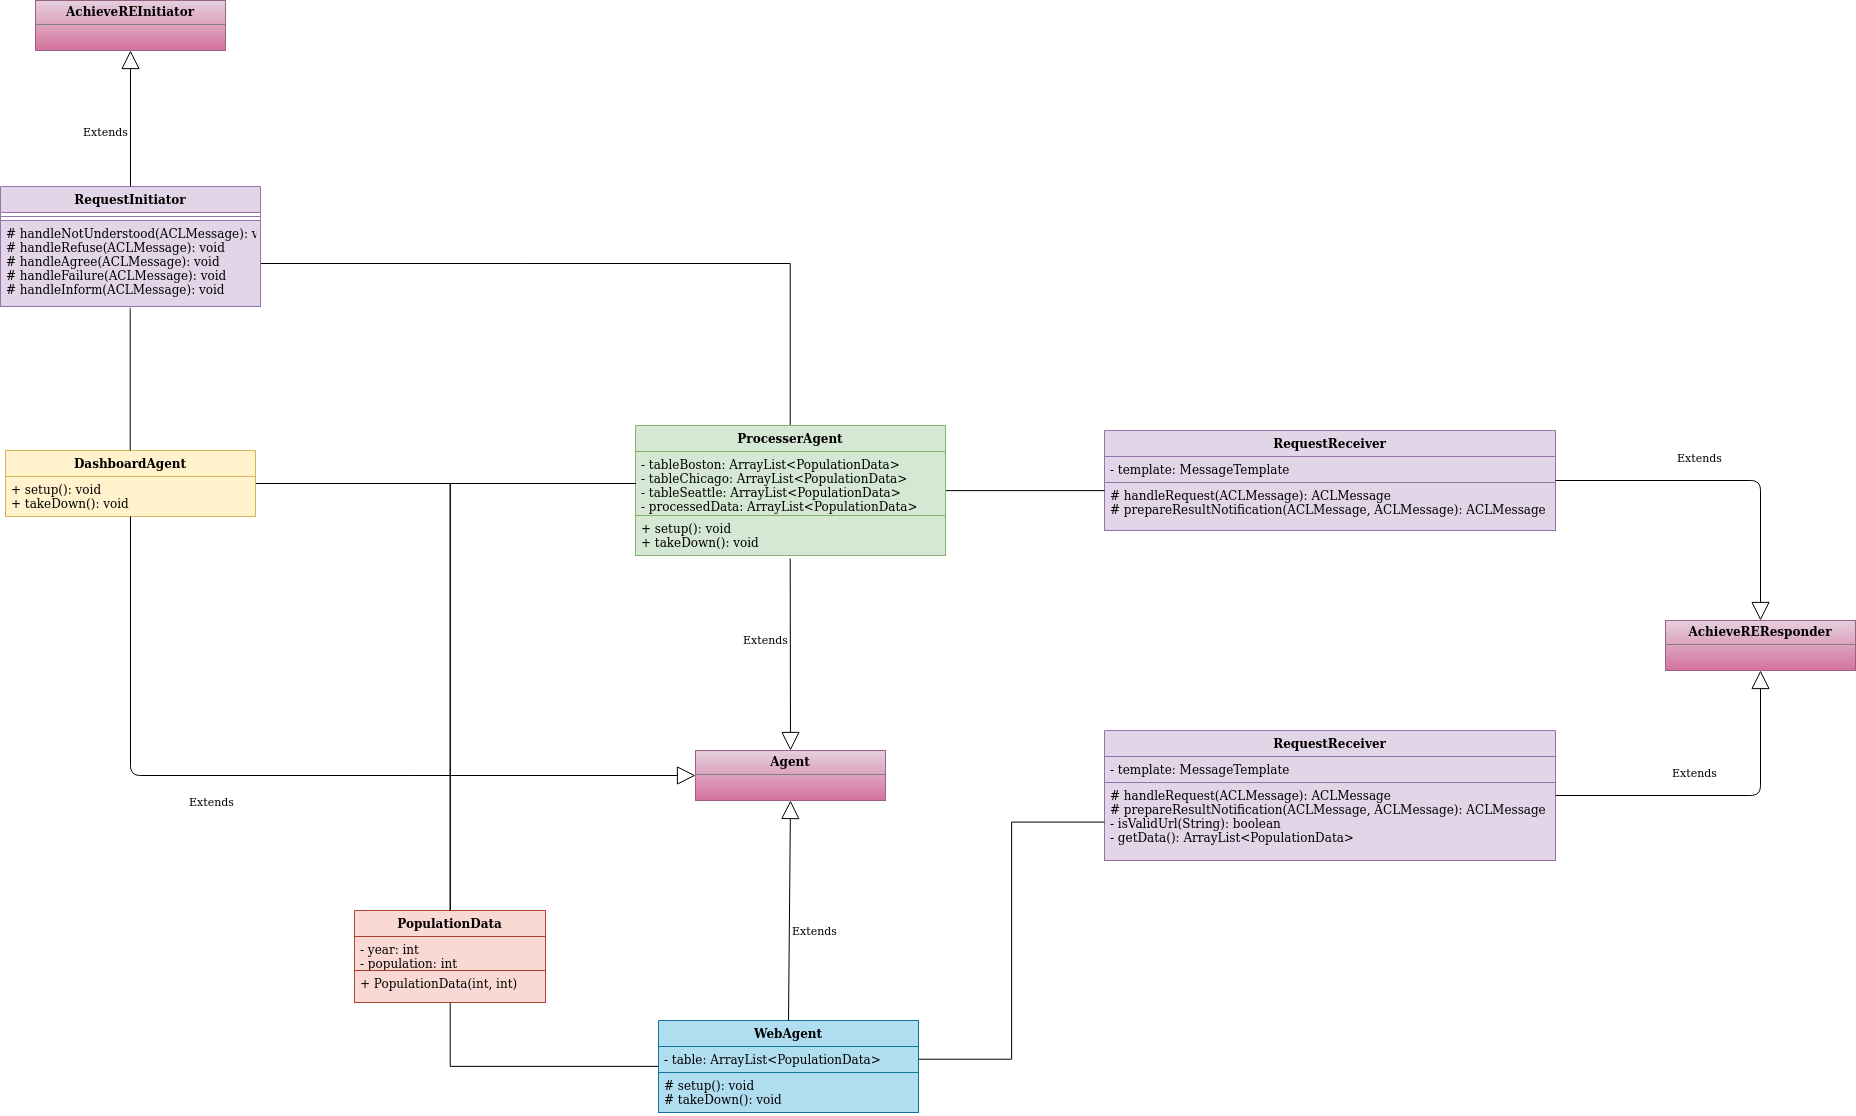

The diagram above was exported from draw.io. Its source (the exported page's mxGraphModel, read from the mxfile embedded in the PNG):
<mxGraphModel dx="2881" dy="2157" grid="1" gridSize="10" guides="1" tooltips="1" connect="1" arrows="1" fold="1" page="1" pageScale="1" pageWidth="850" pageHeight="1100" background="#ffffff" math="0" shadow="0">
  <root>
    <mxCell id="0" />
    <mxCell id="1" parent="0" />
    <mxCell id="sUROtPdJcEur0NHj21Yj-12" value="&lt;p style=&quot;margin: 0px ; margin-top: 4px ; text-align: center&quot;&gt;&lt;b&gt;Agent&lt;/b&gt;&lt;/p&gt;&lt;hr size=&quot;1&quot;&gt;&lt;p style=&quot;margin: 0px ; margin-left: 4px&quot;&gt;&lt;br&gt;&lt;/p&gt;&lt;hr size=&quot;1&quot;&gt;&lt;p style=&quot;margin: 0px ; margin-left: 4px&quot;&gt;&lt;br&gt;&lt;/p&gt;" style="verticalAlign=top;align=left;overflow=fill;fontSize=12;fontFamily=Helvetica;html=1;gradientColor=#d5739d;fillColor=#e6d0de;strokeColor=#996185;" parent="1" vertex="1">
      <mxGeometry x="100" y="-240" width="190" height="50" as="geometry" />
    </mxCell>
    <mxCell id="VmS5fu1pl-oHC1CFk-MV-9" style="edgeStyle=orthogonalEdgeStyle;rounded=0;orthogonalLoop=1;jettySize=auto;html=1;exitX=0;exitY=0.5;exitDx=0;exitDy=0;entryX=0.5;entryY=1;entryDx=0;entryDy=0;endArrow=none;endFill=0;" edge="1" parent="1" source="sUROtPdJcEur0NHj21Yj-19" target="sUROtPdJcEur0NHj21Yj-42">
      <mxGeometry relative="1" as="geometry" />
    </mxCell>
    <mxCell id="sUROtPdJcEur0NHj21Yj-19" value="WebAgent" style="swimlane;fontStyle=1;align=center;verticalAlign=top;childLayout=stackLayout;horizontal=1;startSize=26;horizontalStack=0;resizeParent=1;resizeParentMax=0;resizeLast=0;collapsible=1;marginBottom=0;fillColor=#b1ddf0;strokeColor=#10739e;" parent="1" vertex="1">
      <mxGeometry x="63" y="30" width="260" height="92" as="geometry" />
    </mxCell>
    <mxCell id="sUROtPdJcEur0NHj21Yj-20" value="- table: ArrayList&lt;PopulationData&gt;" style="text;strokeColor=#10739e;fillColor=#b1ddf0;align=left;verticalAlign=top;spacingLeft=4;spacingRight=4;overflow=hidden;rotatable=0;points=[[0,0.5],[1,0.5]];portConstraint=eastwest;" parent="sUROtPdJcEur0NHj21Yj-19" vertex="1">
      <mxGeometry y="26" width="260" height="26" as="geometry" />
    </mxCell>
    <mxCell id="sUROtPdJcEur0NHj21Yj-22" value="# setup(): void&#10;# takeDown(): void" style="text;strokeColor=#10739e;fillColor=#b1ddf0;align=left;verticalAlign=top;spacingLeft=4;spacingRight=4;overflow=hidden;rotatable=0;points=[[0,0.5],[1,0.5]];portConstraint=eastwest;" parent="sUROtPdJcEur0NHj21Yj-19" vertex="1">
      <mxGeometry y="52" width="260" height="40" as="geometry" />
    </mxCell>
    <mxCell id="sUROtPdJcEur0NHj21Yj-26" value="Extends" style="endArrow=block;endSize=16;endFill=0;html=1;exitX=0.5;exitY=0;exitDx=0;exitDy=0;entryX=0.5;entryY=1;entryDx=0;entryDy=0;" parent="1" source="sUROtPdJcEur0NHj21Yj-19" target="sUROtPdJcEur0NHj21Yj-12" edge="1">
      <mxGeometry x="-0.1739" y="-25" width="160" relative="1" as="geometry">
        <mxPoint x="479" y="260" as="sourcePoint" />
        <mxPoint x="311.5" y="130" as="targetPoint" />
        <mxPoint as="offset" />
      </mxGeometry>
    </mxCell>
    <mxCell id="sUROtPdJcEur0NHj21Yj-40" value="&lt;p style=&quot;margin: 0px ; margin-top: 4px ; text-align: center&quot;&gt;&lt;b&gt;AchieveREResponder&lt;/b&gt;&lt;/p&gt;&lt;hr size=&quot;1&quot;&gt;&lt;p style=&quot;margin: 0px ; margin-left: 4px&quot;&gt;&lt;br&gt;&lt;/p&gt;&lt;hr size=&quot;1&quot;&gt;&lt;p style=&quot;margin: 0px ; margin-left: 4px&quot;&gt;&lt;br&gt;&lt;/p&gt;" style="verticalAlign=top;align=left;overflow=fill;fontSize=12;fontFamily=Helvetica;html=1;gradientColor=#d5739d;fillColor=#e6d0de;strokeColor=#996185;" parent="1" vertex="1">
      <mxGeometry x="1070" y="-370" width="190" height="50" as="geometry" />
    </mxCell>
    <mxCell id="VmS5fu1pl-oHC1CFk-MV-10" style="edgeStyle=orthogonalEdgeStyle;rounded=0;orthogonalLoop=1;jettySize=auto;html=1;exitX=0.5;exitY=0;exitDx=0;exitDy=0;entryX=1;entryY=0.5;entryDx=0;entryDy=0;endArrow=none;endFill=0;" edge="1" parent="1" source="sUROtPdJcEur0NHj21Yj-42" target="sUROtPdJcEur0NHj21Yj-108">
      <mxGeometry relative="1" as="geometry" />
    </mxCell>
    <mxCell id="sUROtPdJcEur0NHj21Yj-42" value="PopulationData" style="swimlane;fontStyle=1;align=center;verticalAlign=top;childLayout=stackLayout;horizontal=1;startSize=26;horizontalStack=0;resizeParent=1;resizeParentMax=0;resizeLast=0;collapsible=1;marginBottom=0;fillColor=#fad9d5;strokeColor=#ae4132;" parent="1" vertex="1">
      <mxGeometry x="-241" y="-80" width="191" height="92" as="geometry" />
    </mxCell>
    <mxCell id="sUROtPdJcEur0NHj21Yj-43" value="- year: int&#10;- population: int" style="text;align=left;verticalAlign=top;spacingLeft=4;spacingRight=4;overflow=hidden;rotatable=0;points=[[0,0.5],[1,0.5]];portConstraint=eastwest;fillColor=#fad9d5;strokeColor=#ae4132;" parent="sUROtPdJcEur0NHj21Yj-42" vertex="1">
      <mxGeometry y="26" width="191" height="34" as="geometry" />
    </mxCell>
    <mxCell id="sUROtPdJcEur0NHj21Yj-45" value="+ PopulationData(int, int)&#10;" style="text;align=left;verticalAlign=top;spacingLeft=4;spacingRight=4;overflow=hidden;rotatable=0;points=[[0,0.5],[1,0.5]];portConstraint=eastwest;fillColor=#fad9d5;strokeColor=#ae4132;" parent="sUROtPdJcEur0NHj21Yj-42" vertex="1">
      <mxGeometry y="60" width="191" height="32" as="geometry" />
    </mxCell>
    <mxCell id="sUROtPdJcEur0NHj21Yj-61" value="RequestReceiver" style="swimlane;fontStyle=1;align=center;verticalAlign=top;childLayout=stackLayout;horizontal=1;startSize=26;horizontalStack=0;resizeParent=1;resizeParentMax=0;resizeLast=0;collapsible=1;marginBottom=0;fillColor=#e1d5e7;strokeColor=#9673a6;" parent="1" vertex="1">
      <mxGeometry x="509" y="-560" width="451" height="100" as="geometry" />
    </mxCell>
    <mxCell id="sUROtPdJcEur0NHj21Yj-62" value="- template: MessageTemplate" style="text;strokeColor=#9673a6;fillColor=#e1d5e7;align=left;verticalAlign=top;spacingLeft=4;spacingRight=4;overflow=hidden;rotatable=0;points=[[0,0.5],[1,0.5]];portConstraint=eastwest;" parent="sUROtPdJcEur0NHj21Yj-61" vertex="1">
      <mxGeometry y="26" width="451" height="26" as="geometry" />
    </mxCell>
    <mxCell id="sUROtPdJcEur0NHj21Yj-64" value="# handleRequest(ACLMessage): ACLMessage&#10;# prepareResultNotification(ACLMessage, ACLMessage): ACLMessage&#10;" style="text;strokeColor=#9673a6;fillColor=#e1d5e7;align=left;verticalAlign=top;spacingLeft=4;spacingRight=4;overflow=hidden;rotatable=0;points=[[0,0.5],[1,0.5]];portConstraint=eastwest;" parent="sUROtPdJcEur0NHj21Yj-61" vertex="1">
      <mxGeometry y="52" width="451" height="48" as="geometry" />
    </mxCell>
    <mxCell id="VmS5fu1pl-oHC1CFk-MV-12" style="edgeStyle=orthogonalEdgeStyle;rounded=0;orthogonalLoop=1;jettySize=auto;html=1;exitX=0.5;exitY=0;exitDx=0;exitDy=0;entryX=1;entryY=0.5;entryDx=0;entryDy=0;endArrow=none;endFill=0;" edge="1" parent="1" source="sUROtPdJcEur0NHj21Yj-65" target="sUROtPdJcEur0NHj21Yj-118">
      <mxGeometry relative="1" as="geometry" />
    </mxCell>
    <mxCell id="VmS5fu1pl-oHC1CFk-MV-18" style="edgeStyle=orthogonalEdgeStyle;rounded=0;orthogonalLoop=1;jettySize=auto;html=1;exitX=1;exitY=0.5;exitDx=0;exitDy=0;entryX=0.001;entryY=0.178;entryDx=0;entryDy=0;entryPerimeter=0;endArrow=none;endFill=0;" edge="1" parent="1" source="sUROtPdJcEur0NHj21Yj-65" target="sUROtPdJcEur0NHj21Yj-64">
      <mxGeometry relative="1" as="geometry" />
    </mxCell>
    <mxCell id="sUROtPdJcEur0NHj21Yj-65" value="ProcesserAgent" style="swimlane;fontStyle=1;align=center;verticalAlign=top;childLayout=stackLayout;horizontal=1;startSize=26;horizontalStack=0;resizeParent=1;resizeParentMax=0;resizeLast=0;collapsible=1;marginBottom=0;fillColor=#d5e8d4;strokeColor=#82b366;" parent="1" vertex="1">
      <mxGeometry x="40" y="-565" width="310" height="130" as="geometry" />
    </mxCell>
    <mxCell id="sUROtPdJcEur0NHj21Yj-68" value="- tableBoston: ArrayList&lt;PopulationData&gt;&#10;- tableChicago: ArrayList&lt;PopulationData&gt;&#10;- tableSeattle: ArrayList&lt;PopulationData&gt;&#10;- processedData: ArrayList&lt;PopulationData&gt;" style="text;strokeColor=#82b366;fillColor=#d5e8d4;align=left;verticalAlign=top;spacingLeft=4;spacingRight=4;overflow=hidden;rotatable=0;points=[[0,0.5],[1,0.5]];portConstraint=eastwest;" parent="sUROtPdJcEur0NHj21Yj-65" vertex="1">
      <mxGeometry y="26" width="310" height="64" as="geometry" />
    </mxCell>
    <mxCell id="sUROtPdJcEur0NHj21Yj-95" value="+ setup(): void&#10;+ takeDown(): void" style="text;strokeColor=#82b366;fillColor=#d5e8d4;align=left;verticalAlign=top;spacingLeft=4;spacingRight=4;overflow=hidden;rotatable=0;points=[[0,0.5],[1,0.5]];portConstraint=eastwest;rounded=0;" parent="sUROtPdJcEur0NHj21Yj-65" vertex="1">
      <mxGeometry y="90" width="310" height="40" as="geometry" />
    </mxCell>
    <mxCell id="sUROtPdJcEur0NHj21Yj-69" value="Extends" style="endArrow=block;endSize=16;endFill=0;html=1;entryX=0.5;entryY=0;entryDx=0;entryDy=0;exitX=0.499;exitY=1.075;exitDx=0;exitDy=0;exitPerimeter=0;" parent="1" source="sUROtPdJcEur0NHj21Yj-95" target="sUROtPdJcEur0NHj21Yj-12" edge="1">
      <mxGeometry x="-0.1739" y="-25" width="160" relative="1" as="geometry">
        <mxPoint x="400" y="-360" as="sourcePoint" />
        <mxPoint x="802.5" y="-570" as="targetPoint" />
        <mxPoint as="offset" />
      </mxGeometry>
    </mxCell>
    <mxCell id="sUROtPdJcEur0NHj21Yj-102" value="&lt;p style=&quot;margin: 0px ; margin-top: 4px ; text-align: center&quot;&gt;&lt;b&gt;AchieveREInitiator&lt;/b&gt;&lt;/p&gt;&lt;hr size=&quot;1&quot;&gt;&lt;p style=&quot;margin: 0px ; margin-left: 4px&quot;&gt;&lt;br&gt;&lt;/p&gt;&lt;hr size=&quot;1&quot;&gt;&lt;p style=&quot;margin: 0px ; margin-left: 4px&quot;&gt;&lt;br&gt;&lt;/p&gt;" style="verticalAlign=top;align=left;overflow=fill;fontSize=12;fontFamily=Helvetica;html=1;gradientColor=#d5739d;fillColor=#e6d0de;strokeColor=#996185;" parent="1" vertex="1">
      <mxGeometry x="-560" y="-990" width="190" height="50" as="geometry" />
    </mxCell>
    <mxCell id="sUROtPdJcEur0NHj21Yj-108" value="DashboardAgent" style="swimlane;fontStyle=1;align=center;verticalAlign=top;childLayout=stackLayout;horizontal=1;startSize=26;horizontalStack=0;resizeParent=1;resizeParentMax=0;resizeLast=0;collapsible=1;marginBottom=0;fillColor=#fff2cc;strokeColor=#d6b656;" parent="1" vertex="1">
      <mxGeometry x="-590" y="-540" width="250" height="66" as="geometry" />
    </mxCell>
    <mxCell id="sUROtPdJcEur0NHj21Yj-110" value="+ setup(): void&#10;+ takeDown(): void" style="text;strokeColor=#d6b656;fillColor=#fff2cc;align=left;verticalAlign=top;spacingLeft=4;spacingRight=4;overflow=hidden;rotatable=0;points=[[0,0.5],[1,0.5]];portConstraint=eastwest;rounded=0;" parent="sUROtPdJcEur0NHj21Yj-108" vertex="1">
      <mxGeometry y="26" width="250" height="40" as="geometry" />
    </mxCell>
    <mxCell id="sUROtPdJcEur0NHj21Yj-116" value="RequestInitiator" style="swimlane;fontStyle=1;align=center;verticalAlign=top;childLayout=stackLayout;horizontal=1;startSize=26;horizontalStack=0;resizeParent=1;resizeParentMax=0;resizeLast=0;collapsible=1;marginBottom=0;fillColor=#e1d5e7;strokeColor=#9673a6;" parent="1" vertex="1">
      <mxGeometry x="-595" y="-804" width="260" height="120" as="geometry" />
    </mxCell>
    <mxCell id="sUROtPdJcEur0NHj21Yj-117" value="" style="line;strokeWidth=1;fillColor=#e1d5e7;align=left;verticalAlign=middle;spacingTop=-1;spacingLeft=3;spacingRight=3;rotatable=0;labelPosition=right;points=[];portConstraint=eastwest;strokeColor=#9673a6;" parent="sUROtPdJcEur0NHj21Yj-116" vertex="1">
      <mxGeometry y="26" width="260" height="8" as="geometry" />
    </mxCell>
    <mxCell id="sUROtPdJcEur0NHj21Yj-118" value="# handleNotUnderstood(ACLMessage): void&#10;# handleRefuse(ACLMessage): void&#10;# handleAgree(ACLMessage): void&#10;# handleFailure(ACLMessage): void&#10;# handleInform(ACLMessage): void" style="text;strokeColor=#9673a6;fillColor=#e1d5e7;align=left;verticalAlign=top;spacingLeft=4;spacingRight=4;overflow=hidden;rotatable=0;points=[[0,0.5],[1,0.5]];portConstraint=eastwest;" parent="sUROtPdJcEur0NHj21Yj-116" vertex="1">
      <mxGeometry y="34" width="260" height="86" as="geometry" />
    </mxCell>
    <mxCell id="sUROtPdJcEur0NHj21Yj-119" value="" style="endArrow=none;html=1;edgeStyle=orthogonalEdgeStyle;entryX=0.5;entryY=0;entryDx=0;entryDy=0;exitX=0.5;exitY=1.021;exitDx=0;exitDy=0;exitPerimeter=0;" parent="1" source="sUROtPdJcEur0NHj21Yj-118" target="sUROtPdJcEur0NHj21Yj-108" edge="1">
      <mxGeometry relative="1" as="geometry">
        <mxPoint x="-639.8333333333333" y="-675" as="sourcePoint" />
        <mxPoint x="-408.1666666666665" y="-540" as="targetPoint" />
        <Array as="points">
          <mxPoint x="-465" y="-682" />
        </Array>
      </mxGeometry>
    </mxCell>
    <mxCell id="sUROtPdJcEur0NHj21Yj-120" value="Extends" style="endArrow=block;endSize=16;endFill=0;html=1;entryX=0.5;entryY=1;entryDx=0;entryDy=0;exitX=0.5;exitY=0;exitDx=0;exitDy=0;" parent="1" source="sUROtPdJcEur0NHj21Yj-116" target="sUROtPdJcEur0NHj21Yj-102" edge="1">
      <mxGeometry x="-0.1613" y="25" width="160" relative="1" as="geometry">
        <mxPoint x="-300" y="-820" as="sourcePoint" />
        <mxPoint x="-300" y="-950" as="targetPoint" />
        <mxPoint y="1" as="offset" />
        <Array as="points" />
      </mxGeometry>
    </mxCell>
    <mxCell id="VmS5fu1pl-oHC1CFk-MV-11" style="edgeStyle=orthogonalEdgeStyle;rounded=0;orthogonalLoop=1;jettySize=auto;html=1;exitX=0;exitY=0.5;exitDx=0;exitDy=0;entryX=0.5;entryY=0;entryDx=0;entryDy=0;endArrow=none;endFill=0;" edge="1" parent="1" source="sUROtPdJcEur0NHj21Yj-68" target="sUROtPdJcEur0NHj21Yj-42">
      <mxGeometry relative="1" as="geometry" />
    </mxCell>
    <mxCell id="VmS5fu1pl-oHC1CFk-MV-20" value="Extends" style="endArrow=block;endSize=16;endFill=0;html=1;entryX=0;entryY=0.5;entryDx=0;entryDy=0;exitX=0.5;exitY=1;exitDx=0;exitDy=0;" edge="1" parent="1" source="sUROtPdJcEur0NHj21Yj-108" target="sUROtPdJcEur0NHj21Yj-12">
      <mxGeometry x="-0.1739" y="-25" width="160" relative="1" as="geometry">
        <mxPoint x="-390.00000000000045" y="-400.0000000000002" as="sourcePoint" />
        <mxPoint x="-389.69000000000005" y="-208" as="targetPoint" />
        <mxPoint as="offset" />
        <Array as="points">
          <mxPoint x="-465" y="-215" />
        </Array>
      </mxGeometry>
    </mxCell>
    <mxCell id="VmS5fu1pl-oHC1CFk-MV-21" value="RequestReceiver" style="swimlane;fontStyle=1;align=center;verticalAlign=top;childLayout=stackLayout;horizontal=1;startSize=26;horizontalStack=0;resizeParent=1;resizeParentMax=0;resizeLast=0;collapsible=1;marginBottom=0;fillColor=#e1d5e7;strokeColor=#9673a6;" vertex="1" parent="1">
      <mxGeometry x="509" y="-260" width="451" height="130" as="geometry" />
    </mxCell>
    <mxCell id="VmS5fu1pl-oHC1CFk-MV-22" value="- template: MessageTemplate" style="text;strokeColor=#9673a6;fillColor=#e1d5e7;align=left;verticalAlign=top;spacingLeft=4;spacingRight=4;overflow=hidden;rotatable=0;points=[[0,0.5],[1,0.5]];portConstraint=eastwest;" vertex="1" parent="VmS5fu1pl-oHC1CFk-MV-21">
      <mxGeometry y="26" width="451" height="26" as="geometry" />
    </mxCell>
    <mxCell id="VmS5fu1pl-oHC1CFk-MV-23" value="# handleRequest(ACLMessage): ACLMessage&#10;# prepareResultNotification(ACLMessage, ACLMessage): ACLMessage&#10;- isValidUrl(String): boolean&#10;- getData(): ArrayList&lt;PopulationData&gt;" style="text;strokeColor=#9673a6;fillColor=#e1d5e7;align=left;verticalAlign=top;spacingLeft=4;spacingRight=4;overflow=hidden;rotatable=0;points=[[0,0.5],[1,0.5]];portConstraint=eastwest;" vertex="1" parent="VmS5fu1pl-oHC1CFk-MV-21">
      <mxGeometry y="52" width="451" height="78" as="geometry" />
    </mxCell>
    <mxCell id="VmS5fu1pl-oHC1CFk-MV-24" style="edgeStyle=orthogonalEdgeStyle;rounded=0;orthogonalLoop=1;jettySize=auto;html=1;exitX=1;exitY=0.5;exitDx=0;exitDy=0;entryX=0;entryY=0.5;entryDx=0;entryDy=0;endArrow=none;endFill=0;" edge="1" parent="1" source="sUROtPdJcEur0NHj21Yj-20" target="VmS5fu1pl-oHC1CFk-MV-23">
      <mxGeometry relative="1" as="geometry" />
    </mxCell>
    <mxCell id="VmS5fu1pl-oHC1CFk-MV-26" value="Extends" style="endArrow=block;endSize=16;endFill=0;html=1;entryX=0.5;entryY=0;entryDx=0;entryDy=0;exitX=1;exitY=0.5;exitDx=0;exitDy=0;" edge="1" parent="1" source="sUROtPdJcEur0NHj21Yj-61" target="sUROtPdJcEur0NHj21Yj-40">
      <mxGeometry x="-0.1613" y="25" width="160" relative="1" as="geometry">
        <mxPoint x="1150" y="-482.43" as="sourcePoint" />
        <mxPoint x="1150" y="-618.4300000000001" as="targetPoint" />
        <mxPoint y="1" as="offset" />
        <Array as="points">
          <mxPoint x="1165" y="-510" />
        </Array>
      </mxGeometry>
    </mxCell>
    <mxCell id="VmS5fu1pl-oHC1CFk-MV-27" value="Extends" style="endArrow=block;endSize=16;endFill=0;html=1;entryX=0.5;entryY=1;entryDx=0;entryDy=0;exitX=1;exitY=0.5;exitDx=0;exitDy=0;" edge="1" parent="1" source="VmS5fu1pl-oHC1CFk-MV-21" target="sUROtPdJcEur0NHj21Yj-40">
      <mxGeometry x="-0.1613" y="25" width="160" relative="1" as="geometry">
        <mxPoint x="1164.29" y="-130" as="sourcePoint" />
        <mxPoint x="1164.29" y="-266" as="targetPoint" />
        <mxPoint y="1" as="offset" />
        <Array as="points">
          <mxPoint x="1165" y="-195" />
        </Array>
      </mxGeometry>
    </mxCell>
  </root>
</mxGraphModel>